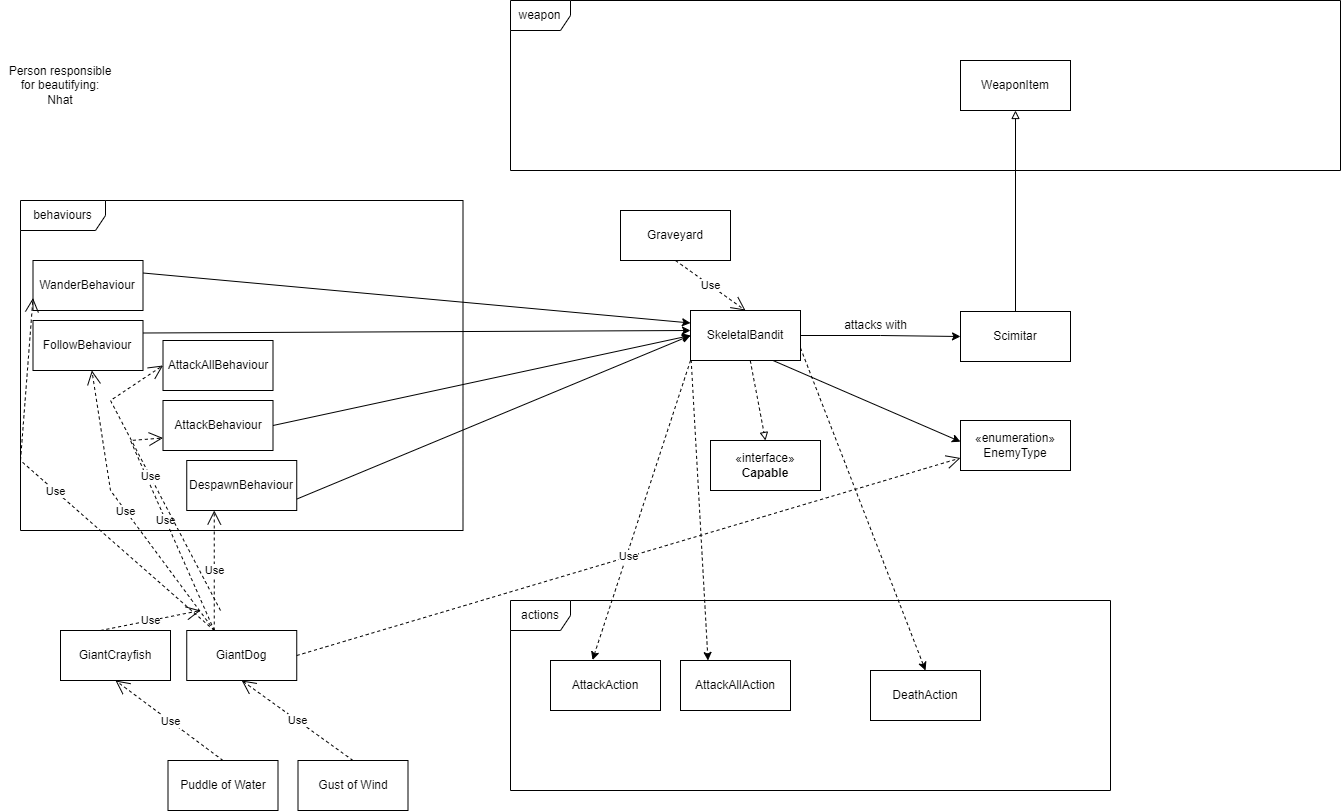

The diagram above was exported from draw.io. Its source (the exported page's mxGraphModel, read from the mxfile embedded in the PNG):
<mxGraphModel dx="4536" dy="1569" grid="1" gridSize="10" guides="1" tooltips="1" connect="1" arrows="1" fold="1" page="1" pageScale="1" pageWidth="850" pageHeight="1100" math="0" shadow="0">
  <root>
    <mxCell id="0" />
    <mxCell id="1" parent="0" />
    <mxCell id="B6VgcFreZPDvYhH9mqZ2-1" value="weapon" style="shape=umlFrame;whiteSpace=wrap;html=1;pointerEvents=0;" parent="1" vertex="1">
      <mxGeometry x="10" y="10" width="830" height="170" as="geometry" />
    </mxCell>
    <mxCell id="uYT62cLZvY9OD1LXGcUm-3" style="edgeStyle=orthogonalEdgeStyle;rounded=0;orthogonalLoop=1;jettySize=auto;html=1;entryX=0;entryY=0.5;entryDx=0;entryDy=0;" parent="1" source="B6VgcFreZPDvYhH9mqZ2-2" target="uYT62cLZvY9OD1LXGcUm-2" edge="1">
      <mxGeometry relative="1" as="geometry" />
    </mxCell>
    <mxCell id="8vN0RT9-rUBmSr7iohxm-5" style="rounded=0;orthogonalLoop=1;jettySize=auto;html=1;entryX=0.5;entryY=0;entryDx=0;entryDy=0;dashed=1;endArrow=block;endFill=0;" parent="1" source="B6VgcFreZPDvYhH9mqZ2-2" target="8vN0RT9-rUBmSr7iohxm-3" edge="1">
      <mxGeometry relative="1" as="geometry" />
    </mxCell>
    <mxCell id="8vN0RT9-rUBmSr7iohxm-6" style="rounded=0;orthogonalLoop=1;jettySize=auto;html=1;exitX=0.75;exitY=1;exitDx=0;exitDy=0;" parent="1" source="B6VgcFreZPDvYhH9mqZ2-2" edge="1">
      <mxGeometry relative="1" as="geometry">
        <mxPoint x="460" y="451.18556701030934" as="targetPoint" />
      </mxGeometry>
    </mxCell>
    <mxCell id="8vN0RT9-rUBmSr7iohxm-12" style="rounded=0;orthogonalLoop=1;jettySize=auto;html=1;exitX=0;exitY=0.75;exitDx=0;exitDy=0;entryX=0.25;entryY=0;entryDx=0;entryDy=0;dashed=1;" parent="1" source="B6VgcFreZPDvYhH9mqZ2-2" target="8vN0RT9-rUBmSr7iohxm-9" edge="1">
      <mxGeometry relative="1" as="geometry" />
    </mxCell>
    <mxCell id="8vN0RT9-rUBmSr7iohxm-13" style="rounded=0;orthogonalLoop=1;jettySize=auto;html=1;exitX=1;exitY=0.75;exitDx=0;exitDy=0;entryX=0.5;entryY=0;entryDx=0;entryDy=0;dashed=1;" parent="1" source="B6VgcFreZPDvYhH9mqZ2-2" target="8vN0RT9-rUBmSr7iohxm-10" edge="1">
      <mxGeometry relative="1" as="geometry" />
    </mxCell>
    <mxCell id="Ba6Q6fTL_r2cfQ5vKXOg-1" style="rounded=0;orthogonalLoop=1;jettySize=auto;html=1;exitX=0;exitY=1;exitDx=0;exitDy=0;entryX=0.382;entryY=-0.01;entryDx=0;entryDy=0;entryPerimeter=0;dashed=1;" parent="1" source="B6VgcFreZPDvYhH9mqZ2-2" target="8vN0RT9-rUBmSr7iohxm-8" edge="1">
      <mxGeometry relative="1" as="geometry" />
    </mxCell>
    <mxCell id="B6VgcFreZPDvYhH9mqZ2-2" value="SkeletalBandit" style="html=1;whiteSpace=wrap;" parent="1" vertex="1">
      <mxGeometry x="190" y="320" width="110" height="50" as="geometry" />
    </mxCell>
    <mxCell id="LTastPsAZxHmyJGrdI-w-2" style="edgeStyle=orthogonalEdgeStyle;rounded=0;orthogonalLoop=1;jettySize=auto;html=1;entryX=0.5;entryY=1;entryDx=0;entryDy=0;endArrow=block;endFill=0;" parent="1" source="uYT62cLZvY9OD1LXGcUm-2" target="LTastPsAZxHmyJGrdI-w-1" edge="1">
      <mxGeometry relative="1" as="geometry" />
    </mxCell>
    <mxCell id="uYT62cLZvY9OD1LXGcUm-2" value="Scimitar" style="html=1;whiteSpace=wrap;" parent="1" vertex="1">
      <mxGeometry x="460" y="321" width="110" height="50" as="geometry" />
    </mxCell>
    <mxCell id="uYT62cLZvY9OD1LXGcUm-4" value="attacks with" style="text;html=1;align=center;verticalAlign=middle;resizable=0;points=[];autosize=1;strokeColor=none;fillColor=none;" parent="1" vertex="1">
      <mxGeometry x="330" y="320" width="90" height="30" as="geometry" />
    </mxCell>
    <mxCell id="8vN0RT9-rUBmSr7iohxm-3" value="«interface»&lt;br&gt;&lt;b&gt;Capable&lt;/b&gt;" style="html=1;whiteSpace=wrap;" parent="1" vertex="1">
      <mxGeometry x="210" y="450" width="110" height="50" as="geometry" />
    </mxCell>
    <mxCell id="8vN0RT9-rUBmSr7iohxm-7" value="actions" style="shape=umlFrame;whiteSpace=wrap;html=1;pointerEvents=0;" parent="1" vertex="1">
      <mxGeometry x="10" y="610" width="600" height="190" as="geometry" />
    </mxCell>
    <mxCell id="8vN0RT9-rUBmSr7iohxm-8" value="AttackAction" style="html=1;whiteSpace=wrap;" parent="1" vertex="1">
      <mxGeometry x="50" y="670" width="110" height="50" as="geometry" />
    </mxCell>
    <mxCell id="8vN0RT9-rUBmSr7iohxm-9" value="AttackAllAction" style="html=1;whiteSpace=wrap;" parent="1" vertex="1">
      <mxGeometry x="180" y="670" width="110" height="50" as="geometry" />
    </mxCell>
    <mxCell id="8vN0RT9-rUBmSr7iohxm-10" value="DeathAction" style="html=1;whiteSpace=wrap;" parent="1" vertex="1">
      <mxGeometry x="370" y="680" width="110" height="50" as="geometry" />
    </mxCell>
    <mxCell id="LTastPsAZxHmyJGrdI-w-1" value="WeaponItem" style="html=1;whiteSpace=wrap;" parent="1" vertex="1">
      <mxGeometry x="460" y="70" width="110" height="50" as="geometry" />
    </mxCell>
    <mxCell id="MCsHujnrBSfzn_nfRokp-13" value="behaviours" style="shape=umlFrame;whiteSpace=wrap;html=1;pointerEvents=0;width=85;height=30;" parent="1" vertex="1">
      <mxGeometry x="-480" y="210" width="442.5" height="330" as="geometry" />
    </mxCell>
    <mxCell id="MCsHujnrBSfzn_nfRokp-19" style="rounded=0;orthogonalLoop=1;jettySize=auto;html=1;exitX=1;exitY=0.25;exitDx=0;exitDy=0;entryX=0;entryY=0.25;entryDx=0;entryDy=0;" parent="1" source="MCsHujnrBSfzn_nfRokp-14" target="B6VgcFreZPDvYhH9mqZ2-2" edge="1">
      <mxGeometry relative="1" as="geometry" />
    </mxCell>
    <mxCell id="MCsHujnrBSfzn_nfRokp-14" value="WanderBehaviour" style="html=1;whiteSpace=wrap;" parent="1" vertex="1">
      <mxGeometry x="-467.5" y="270" width="110" height="50" as="geometry" />
    </mxCell>
    <mxCell id="MCsHujnrBSfzn_nfRokp-20" style="rounded=0;orthogonalLoop=1;jettySize=auto;html=1;exitX=1;exitY=0.25;exitDx=0;exitDy=0;" parent="1" source="MCsHujnrBSfzn_nfRokp-15" edge="1">
      <mxGeometry relative="1" as="geometry">
        <mxPoint x="190" y="340" as="targetPoint" />
      </mxGeometry>
    </mxCell>
    <mxCell id="MCsHujnrBSfzn_nfRokp-15" value="FollowBehaviour" style="html=1;whiteSpace=wrap;" parent="1" vertex="1">
      <mxGeometry x="-467.5" y="330" width="110" height="50" as="geometry" />
    </mxCell>
    <mxCell id="MCsHujnrBSfzn_nfRokp-21" style="rounded=0;orthogonalLoop=1;jettySize=auto;html=1;exitX=0.75;exitY=1;exitDx=0;exitDy=0;" parent="1" source="MCsHujnrBSfzn_nfRokp-16" edge="1">
      <mxGeometry relative="1" as="geometry">
        <mxPoint x="190" y="345" as="targetPoint" />
      </mxGeometry>
    </mxCell>
    <mxCell id="MCsHujnrBSfzn_nfRokp-16" value="DespawnBehaviour" style="html=1;whiteSpace=wrap;" parent="1" vertex="1">
      <mxGeometry x="-313.75" y="470" width="110" height="50" as="geometry" />
    </mxCell>
    <mxCell id="MCsHujnrBSfzn_nfRokp-22" style="rounded=0;orthogonalLoop=1;jettySize=auto;html=1;exitX=1;exitY=0.5;exitDx=0;exitDy=0;entryX=0;entryY=0.5;entryDx=0;entryDy=0;" parent="1" source="MCsHujnrBSfzn_nfRokp-17" target="B6VgcFreZPDvYhH9mqZ2-2" edge="1">
      <mxGeometry relative="1" as="geometry" />
    </mxCell>
    <mxCell id="MCsHujnrBSfzn_nfRokp-17" value="AttackBehaviour" style="html=1;whiteSpace=wrap;" parent="1" vertex="1">
      <mxGeometry x="-337.5" y="410" width="110" height="50" as="geometry" />
    </mxCell>
    <mxCell id="zZ-JObsucdQBPvaqPk7P-1" value="GiantDog" style="html=1;whiteSpace=wrap;" parent="1" vertex="1">
      <mxGeometry x="-313.75" y="640" width="110" height="50" as="geometry" />
    </mxCell>
    <mxCell id="zZ-JObsucdQBPvaqPk7P-2" value="GiantCrayfish" style="html=1;whiteSpace=wrap;" parent="1" vertex="1">
      <mxGeometry x="-440" y="640" width="110" height="50" as="geometry" />
    </mxCell>
    <mxCell id="CctacLZaxrh5a-7W4ro2-1" value="«enumeration»&lt;br&gt;EnemyType" style="html=1;whiteSpace=wrap;" parent="1" vertex="1">
      <mxGeometry x="460" y="430" width="110" height="50" as="geometry" />
    </mxCell>
    <mxCell id="CctacLZaxrh5a-7W4ro2-2" value="Use" style="endArrow=open;endSize=12;dashed=1;html=1;rounded=0;exitX=0.25;exitY=0;exitDx=0;exitDy=0;entryX=0;entryY=0.75;entryDx=0;entryDy=0;" parent="1" source="zZ-JObsucdQBPvaqPk7P-1" target="MCsHujnrBSfzn_nfRokp-17" edge="1">
      <mxGeometry width="160" relative="1" as="geometry">
        <mxPoint x="-430" y="600" as="sourcePoint" />
        <mxPoint x="-270" y="600" as="targetPoint" />
        <Array as="points">
          <mxPoint x="-370" y="450" />
        </Array>
      </mxGeometry>
    </mxCell>
    <mxCell id="CctacLZaxrh5a-7W4ro2-3" value="Use" style="endArrow=open;endSize=12;dashed=1;html=1;rounded=0;exitX=0.25;exitY=0;exitDx=0;exitDy=0;entryX=0.25;entryY=1;entryDx=0;entryDy=0;" parent="1" source="zZ-JObsucdQBPvaqPk7P-1" target="MCsHujnrBSfzn_nfRokp-16" edge="1">
      <mxGeometry width="160" relative="1" as="geometry">
        <mxPoint x="-60" y="510" as="sourcePoint" />
        <mxPoint x="100" y="510" as="targetPoint" />
      </mxGeometry>
    </mxCell>
    <mxCell id="CctacLZaxrh5a-7W4ro2-4" value="Use" style="endArrow=open;endSize=12;dashed=1;html=1;rounded=0;exitX=0.25;exitY=0;exitDx=0;exitDy=0;" parent="1" source="zZ-JObsucdQBPvaqPk7P-1" target="MCsHujnrBSfzn_nfRokp-15" edge="1">
      <mxGeometry width="160" relative="1" as="geometry">
        <mxPoint x="-272" y="630" as="sourcePoint" />
        <mxPoint x="-276" y="530" as="targetPoint" />
        <Array as="points">
          <mxPoint x="-390" y="500" />
        </Array>
      </mxGeometry>
    </mxCell>
    <mxCell id="CctacLZaxrh5a-7W4ro2-5" value="Use" style="endArrow=open;endSize=12;dashed=1;html=1;rounded=0;exitX=0.25;exitY=0;exitDx=0;exitDy=0;entryX=0;entryY=0.75;entryDx=0;entryDy=0;" parent="1" source="zZ-JObsucdQBPvaqPk7P-1" target="MCsHujnrBSfzn_nfRokp-14" edge="1">
      <mxGeometry width="160" relative="1" as="geometry">
        <mxPoint x="-262" y="640" as="sourcePoint" />
        <mxPoint x="-266" y="540" as="targetPoint" />
        <Array as="points">
          <mxPoint x="-480" y="470" />
        </Array>
      </mxGeometry>
    </mxCell>
    <mxCell id="zWdtBTzhLuR4-du2tagY-1" value="AttackAllBehaviour" style="html=1;whiteSpace=wrap;" parent="1" vertex="1">
      <mxGeometry x="-337.5" y="350" width="110" height="50" as="geometry" />
    </mxCell>
    <mxCell id="zWdtBTzhLuR4-du2tagY-3" value="Use" style="endArrow=open;endSize=12;dashed=1;html=1;rounded=0;entryX=0;entryY=0.5;entryDx=0;entryDy=0;" parent="1" target="zWdtBTzhLuR4-du2tagY-1" edge="1">
      <mxGeometry width="160" relative="1" as="geometry">
        <mxPoint x="-280" y="620" as="sourcePoint" />
        <mxPoint x="-276" y="530" as="targetPoint" />
        <Array as="points">
          <mxPoint x="-390" y="410" />
        </Array>
      </mxGeometry>
    </mxCell>
    <mxCell id="zWdtBTzhLuR4-du2tagY-4" value="Use" style="endArrow=open;endSize=12;dashed=1;html=1;rounded=0;exitX=1;exitY=0.5;exitDx=0;exitDy=0;entryX=0;entryY=0.75;entryDx=0;entryDy=0;" parent="1" source="zZ-JObsucdQBPvaqPk7P-1" target="CctacLZaxrh5a-7W4ro2-1" edge="1">
      <mxGeometry width="160" relative="1" as="geometry">
        <mxPoint x="-30" y="540" as="sourcePoint" />
        <mxPoint x="130" y="540" as="targetPoint" />
      </mxGeometry>
    </mxCell>
    <mxCell id="zWdtBTzhLuR4-du2tagY-5" value="Use" style="endArrow=open;endSize=12;dashed=1;html=1;rounded=0;" parent="1" edge="1">
      <mxGeometry width="160" relative="1" as="geometry">
        <mxPoint x="-400" y="640" as="sourcePoint" />
        <mxPoint x="-300" y="620" as="targetPoint" />
      </mxGeometry>
    </mxCell>
    <mxCell id="KDmve768eGkd6oXu7A5--1" value="Graveyard" style="html=1;whiteSpace=wrap;" parent="1" vertex="1">
      <mxGeometry x="120" y="220" width="110" height="50" as="geometry" />
    </mxCell>
    <mxCell id="KDmve768eGkd6oXu7A5--2" value="Gust of Wind" style="html=1;whiteSpace=wrap;" parent="1" vertex="1">
      <mxGeometry x="-202.5" y="770" width="110" height="50" as="geometry" />
    </mxCell>
    <mxCell id="KDmve768eGkd6oXu7A5--3" value="Puddle of Water" style="html=1;whiteSpace=wrap;" parent="1" vertex="1">
      <mxGeometry x="-332.5" y="770" width="110" height="50" as="geometry" />
    </mxCell>
    <mxCell id="Pkn6uH_420dj3J9TAcz4-1" value="Use" style="endArrow=open;endSize=12;dashed=1;html=1;rounded=0;exitX=0.5;exitY=1;exitDx=0;exitDy=0;entryX=0.5;entryY=0;entryDx=0;entryDy=0;" parent="1" source="KDmve768eGkd6oXu7A5--1" target="B6VgcFreZPDvYhH9mqZ2-2" edge="1">
      <mxGeometry width="160" relative="1" as="geometry">
        <mxPoint x="-130" y="360" as="sourcePoint" />
        <mxPoint x="30" y="360" as="targetPoint" />
      </mxGeometry>
    </mxCell>
    <mxCell id="Pkn6uH_420dj3J9TAcz4-2" value="Use" style="endArrow=open;endSize=12;dashed=1;html=1;rounded=0;exitX=0.5;exitY=0;exitDx=0;exitDy=0;entryX=0.5;entryY=1;entryDx=0;entryDy=0;" parent="1" source="KDmve768eGkd6oXu7A5--2" target="zZ-JObsucdQBPvaqPk7P-1" edge="1">
      <mxGeometry width="160" relative="1" as="geometry">
        <mxPoint x="-425" y="740" as="sourcePoint" />
        <mxPoint x="-355" y="790" as="targetPoint" />
      </mxGeometry>
    </mxCell>
    <mxCell id="Pkn6uH_420dj3J9TAcz4-4" value="Use" style="endArrow=open;endSize=12;dashed=1;html=1;rounded=0;exitX=0.5;exitY=0;exitDx=0;exitDy=0;entryX=0.5;entryY=1;entryDx=0;entryDy=0;" parent="1" source="KDmve768eGkd6oXu7A5--3" target="zZ-JObsucdQBPvaqPk7P-2" edge="1">
      <mxGeometry width="160" relative="1" as="geometry">
        <mxPoint x="-407.5" y="770" as="sourcePoint" />
        <mxPoint x="-337.5" y="820" as="targetPoint" />
      </mxGeometry>
    </mxCell>
    <mxCell id="WbUW-d6xsCFEGjSlhEXh-1" value="Person responsible for beautifying:&lt;br&gt;Nhat" style="text;html=1;strokeColor=none;fillColor=none;align=center;verticalAlign=middle;whiteSpace=wrap;rounded=0;" parent="1" vertex="1">
      <mxGeometry x="-500" y="65" width="120" height="60" as="geometry" />
    </mxCell>
  </root>
</mxGraphModel>